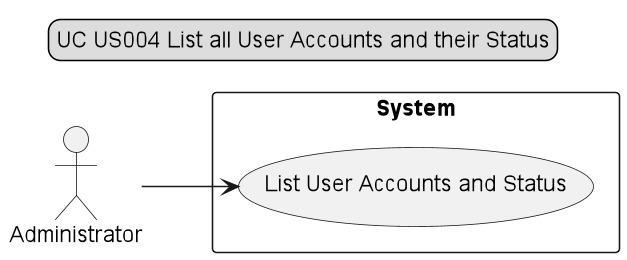

The diagram above was rendered by PlantUML. Its source (embedded in the PNG):
@startuml

legend top
UC US004 List all User Accounts and their Status
end legend

left to right direction
actor Administrator
rectangle System {
usecase "List User Accounts and Status" as UC1
}
 Administrator-->UC1


@enduml